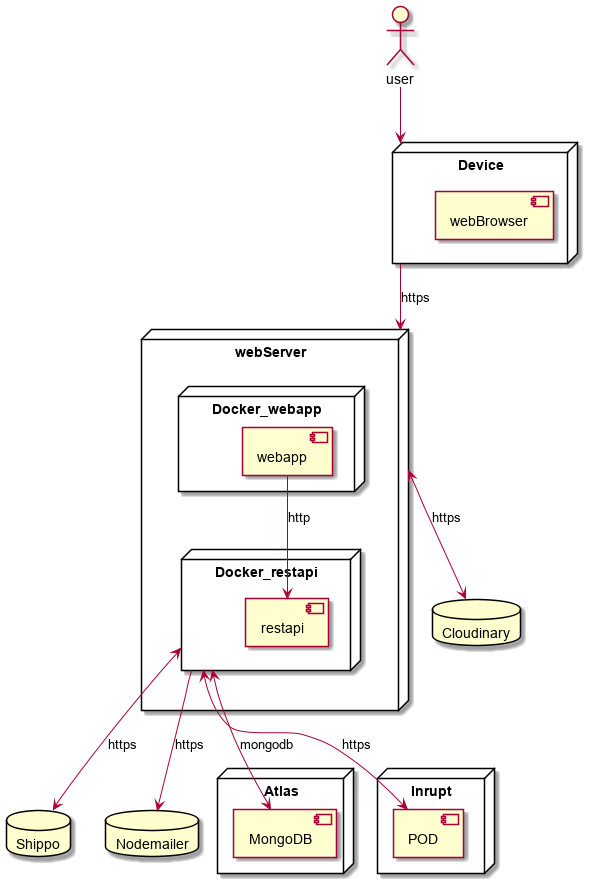

The diagram above was rendered by PlantUML. Its source (embedded in the PNG):
@startuml
allowmixing
node Device{
     component webBrowser
}
node webServer{
  node Docker_restapi{
   component restapi
  }
  node Docker_webapp{
   component webapp
  }
}

node Atlas{
  component MongoDB
}

node Inrupt{
  component POD
}
actor user
Database Shippo
Database Nodemailer
Database Cloudinary

user --> Device
Device --> webServer: https
webapp --> restapi: http
Docker_restapi <--> POD : https
Docker_restapi <--> MongoDB: mongodb
Docker_restapi --> Nodemailer : https
Docker_restapi <--> Shippo: https
webServer <--> Cloudinary: https
@enduml